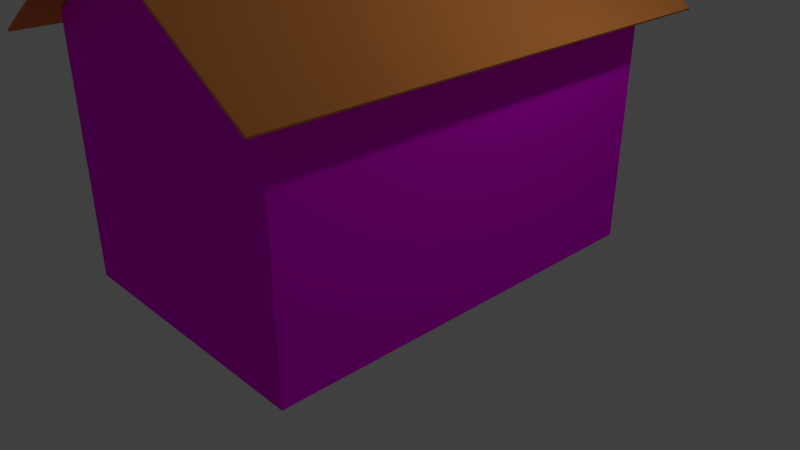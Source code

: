 # Source: Brunnhaus.blend  (saved by Blender 2.79.0; exported with 4.5.12 LTS)
import bpy
from mathutils import Matrix  # noqa: F401  (used for matrix-valued properties, if any)

bpy.ops.wm.read_factory_settings(use_empty=True)
scene = bpy.context.scene
scene.name = 'Scene'

# ---- collections
col_collection_1 = bpy.data.collections.new('Collection 1'); scene.collection.children.link(col_collection_1)

# ---- images (referenced by path relative to the original .blend; pixels are not part of the script)
import os
ASSET_DIR = os.environ.get("B2B_ASSET_DIR", "")  # directory of the original .blend (textures are referenced by path, not embedded)
HERE = os.path.dirname(os.path.abspath(__file__))  # packed textures are extracted next to this script under _unpacked/

def load_image(name, relpath, width, height, colorspace="sRGB"):
    """Load a texture the original file referenced (path relative to the .blend, or extracted next to this script)."""
    p = next((c for c in (os.path.join(HERE, relpath), os.path.join(ASSET_DIR, relpath)) if relpath and os.path.exists(c)), "")
    if p:
        img = bpy.data.images.load(p, check_existing=True)
        img.name = name
    else:  # same state as the original file: an image datablock whose file is absent (Cycles renders it pink)
        img = bpy.data.images.new(name, width, height)
        img.source = "FILE"
        img.filepath = "//" + (relpath or name)
    img.colorspace_settings.name = colorspace
    return img
img_ziegelmauer_klinkersteine_struktur_jpg = load_image('ziegelmauer-klinkersteine-struktur.jpg', 'ziegelmauer-klinkersteine-struktur.jpg', 1024, 1024, 'sRGB')
img_weisse_wand_dutourdumonde_photography_shutterstock_com__jpg = load_image('Weisse-Wand-Dutourdumonde-Photography-Shutterstock.com_.jpg', 'Weisse-Wand-Dutourdumonde-Photography-Shutterstock.com_.jpg', 1024, 1024, 'sRGB')

# ---- materials (node trees are filled in below, after node groups)
mat_material_001 = bpy.data.materials.new('Material.001')
mat_material_001.alpha_threshold = 0.0
mat_material_001.roughness = 0.5
mat_material_002 = bpy.data.materials.new('Material.002')
mat_material_002.alpha_threshold = 0.0
mat_material_002.roughness = 0.5
mat_material_003 = bpy.data.materials.new('Material.003')
mat_material_003.alpha_threshold = 0.0
mat_material_003.roughness = 0.5

# ---- material node trees
mat_material_001.use_nodes = True; mat_material_001.node_tree.nodes.clear()
_N = mat_material_001.node_tree.nodes; _L = mat_material_001.node_tree.links
n0 = _N.new('ShaderNodeOutputMaterial'); n0.name = 'Material Output'; n0.location = (300, 300)
n1 = _N.new('ShaderNodeBsdfDiffuse'); n1.name = 'Diffuse BSDF'; n1.location = (10, 300)
n2 = _N.new('ShaderNodeTexImage'); n2.name = 'Image Texture'; n2.location = (-252, 359)
n2.width = 140
n2.image = img_ziegelmauer_klinkersteine_struktur_jpg
n3 = _N.new('ShaderNodeTexImage'); n3.name = 'Image Texture.001'; n3.location = (-94, 68)
n3.width = 140
_L.new(n1.outputs[0], n0.inputs[0])
_L.new(n2.outputs[0], n1.inputs[0])
n0.is_active_output = True
mat_material_002.use_nodes = True; mat_material_002.node_tree.nodes.clear()
_N = mat_material_002.node_tree.nodes; _L = mat_material_002.node_tree.links
n0 = _N.new('ShaderNodeOutputMaterial'); n0.name = 'Material Output'; n0.location = (300, 300)
n1 = _N.new('ShaderNodeBsdfDiffuse'); n1.name = 'Diffuse BSDF'; n1.location = (10, 300)
n2 = _N.new('ShaderNodeTexImage'); n2.name = 'Image Texture'; n2.location = (-316, 239)
n2.width = 140
n2.image = img_weisse_wand_dutourdumonde_photography_shutterstock_com__jpg
_L.new(n1.outputs[0], n0.inputs[0])
_L.new(n2.outputs[0], n1.inputs[0])
n0.is_active_output = True
mat_material_003.use_nodes = True; mat_material_003.node_tree.nodes.clear()
_N = mat_material_003.node_tree.nodes; _L = mat_material_003.node_tree.links
n0 = _N.new('ShaderNodeOutputMaterial'); n0.name = 'Material Output'; n0.location = (300, 300)
n1 = _N.new('ShaderNodeBsdfDiffuse'); n1.name = 'Diffuse BSDF'; n1.location = (10, 300)
n1.inputs[0].default_value = (0.8, 0.2738, 0.06595, 1.0)
_L.new(n1.outputs[0], n0.inputs[0])
n0.is_active_output = True

# ---- world
world_world = bpy.data.worlds.new('World'); scene.world = world_world
world_world.color = (0.05088, 0.05088, 0.05088)
world_world.use_sun_shadow = False
world_world.sun_shadow_jitter_overblur = 0.0
world_world.cycles.sampling_method = 'MANUAL'

# ---- cameras
cam_camera = bpy.data.cameras.new('Camera')
cam_camera.clip_end = 100.0
cam_camera.lens = 35.0
cam_camera.sensor_width = 32.0
cam_camera.sensor_height = 18.0
cam_camera.ortho_scale = 7.314
cam_camera.dof.focus_distance = 0.0

# ---- lights
light_lamp = bpy.data.lights.new('Lamp', 'POINT')
light_lamp.transmission_factor = 0.0
light_lamp.cutoff_distance = 30.0
light_lamp.energy = 100.0
light_lamp.shadow_buffer_clip_start = 1.001
light_lamp.shadow_soft_size = 0.1
light_lamp.shadow_maximum_resolution = 0.006
light_lamp.use_absolute_resolution = True

# ---- meshes
me_plane = bpy.data.meshes.new('Plane')
me_plane.from_pydata([(0.0, -2.717, 0.0), (1.806, -2.717, 0.0), (0.0, 2.717, 0.0), (1.806, 2.717, 0.0), (0.0, -2.717, 3.247), (1.806, -2.717, 3.247), (0.0, 2.717, 3.247), (1.806, 2.717, 3.247), (0.0, -3.149, 4.4), (2.252, -3.149, 3.03), (0.0, 3.149, 4.4), (2.252, 3.149, 3.03), (0.0, -2.717, 4.345), (0.0, 2.717, 4.333), (1.806, 2.717, 1.255), (1.806, -2.717, 1.255), (0.0, -2.717, 1.255), (0.0, 2.717, 1.255)], [], [(0, 2, 3, 1), (4, 5, 7, 6), (15, 14, 7, 5), (17, 16, 4, 6), (14, 17, 6, 7), (16, 15, 5, 4), (8, 9, 11, 10), (12, 4, 5), (6, 13, 7), (0, 1, 15, 16), (3, 2, 17, 14), (2, 0, 16, 17), (1, 3, 14, 15)])
me_plane.polygons.foreach_set('material_index', [0, 0, 1, 0, 1, 1, 2, 1, 1, 0, 0, 0, 0])
_uv = me_plane.uv_layers.new(name='UVMap')
_uv.uv.foreach_set('vector', [0.0002689, 0.5588, 0.401, 0.5588, 0.401, 0.7585, 0.0002689, 0.7585, 0.0002688, 0.1999, 0.0002688, 0.0002688, 0.401, 0.0002688, 0.401, 0.1999, 0.4015, 0.5844, 0.8022, 0.5844, 0.8022, 0.8046, 0.4015, 0.8046, 0.401, 0.4201, 0.0002689, 0.4201, 0.0002688, 0.1999, 0.401, 0.1999, 0.8027, 0.5844, 0.9359, 0.5844, 0.9359, 0.8046, 0.8027, 0.8046, 0.8665, 0.3637, 0.9997, 0.3637, 0.9997, 0.5838, 0.8665, 0.5838, 0.4015, 0.2917, 0.4016, 0.0002688, 0.8661, 0.0005091, 0.866, 0.2919, 0.4015, 0.9265, 0.4015, 0.8051, 0.5347, 0.8051, 0.5765, 0.908, 0.5352, 0.8051, 0.6907, 0.8051, 0.03389, 0.6544, 0.326, 0.6544, 0.326, 0.9586, 0.03389, 0.9586, 0.03402, 0.3037, 0.3285, 0.3037, 0.3285, 0.6103, 0.03402, 0.6103, 0.401, 0.5588, 0.0002689, 0.5588, 0.0002689, 0.4201, 0.401, 0.4201, 0.9454, 0.6119, 0.05806, 0.6119, 0.05806, 0.3048, 0.9454, 0.3048])
me_plane.materials.append(mat_material_001)
me_plane.materials.append(mat_material_002)
me_plane.materials.append(mat_material_003)
me_plane.use_remesh_preserve_volume = False
me_plane.use_remesh_preserve_attributes = False
me_plane.use_mirror_vertex_groups = False
me_plane.update()

# ---- objects
ob_plane = bpy.data.objects.new('Plane', me_plane)
ob_lamp = bpy.data.objects.new('Lamp', light_lamp)
ob_camera = bpy.data.objects.new('Camera', cam_camera)

# ---- transforms, parenting, visibility, modifiers, constraints
ob_plane.location = (0.0, 0.0, 0.0)
ob_plane.lineart.crease_threshold = 0.0
_m = ob_plane.modifiers.new('Mirror', 'MIRROR')
_m = ob_plane.modifiers.new('Solidify', 'SOLIDIFY')
_m.thickness = 0.03
_m.nonmanifold_thickness_mode = 'FIXED'
_m.nonmanifold_merge_threshold = 0.0003
ob_lamp.location = (4.076, 1.005, 5.904)
ob_lamp.rotation_euler = (0.6503, 0.05522, 1.866)
ob_lamp.lock_rotations_4d = False
ob_lamp.empty_display_type = 'ARROWS'
ob_lamp.color = (0.0, 0.0, 0.0, 0.0)
ob_lamp.lineart.crease_threshold = 0.0
ob_camera.location = (7.481, -6.508, 5.344)
ob_camera.rotation_euler = (1.109, 0.0, 0.8149)
ob_camera.lock_rotations_4d = False
ob_camera.empty_display_type = 'ARROWS'
ob_camera.color = (0.0, 0.0, 0.0, 0.0)
ob_camera.display_type = 'WIRE'
ob_camera.lineart.crease_threshold = 0.0

# ---- collection membership
col_collection_1.objects.link(ob_plane)
col_collection_1.objects.link(ob_lamp)
col_collection_1.objects.link(ob_camera)

# ---- scene / render settings (as saved in the file)
scene.camera = ob_camera
scene.frame_start = 1; scene.frame_end = 250; scene.frame_set(1)
scene.render.engine = 'CYCLES'
scene.render.resolution_percentage = 50
scene.render.dither_intensity = 0.0
scene.cycles.use_denoising = False
scene.cycles.samples = 128
scene.cycles.sampling_pattern = 'TABULATED_SOBOL'
scene.cycles.light_sampling_threshold = 0.0
scene.cycles.use_adaptive_sampling = False
scene.cycles.use_light_tree = False
scene.cycles.blur_glossy = 0.0
scene.cycles.sample_clamp_indirect = 0.0
scene.view_settings.view_transform = 'Standard'
bpy.context.view_layer.update()
